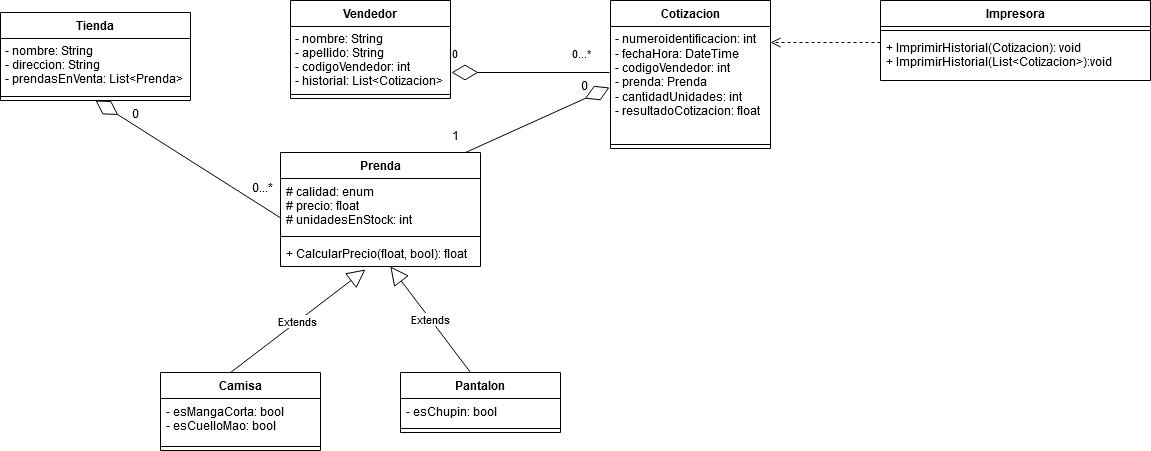

The diagram above was exported from draw.io. Its source (the exported page's mxGraphModel, read from the mxfile embedded in the PNG):
<mxGraphModel dx="1406" dy="319" grid="1" gridSize="10" guides="1" tooltips="1" connect="1" arrows="1" fold="1" page="1" pageScale="1" pageWidth="827" pageHeight="1169" math="0" shadow="0">
  <root>
    <mxCell id="0" />
    <mxCell id="1" parent="0" />
    <mxCell id="qZl653iouB7zJyaYZ9OR-1" value="Vendedor" style="swimlane;fontStyle=1;align=center;verticalAlign=top;childLayout=stackLayout;horizontal=1;startSize=26;horizontalStack=0;resizeParent=1;resizeParentMax=0;resizeLast=0;collapsible=1;marginBottom=0;" parent="1" vertex="1">
      <mxGeometry x="110" y="88" width="160" height="98" as="geometry" />
    </mxCell>
    <mxCell id="CmNZzpC0E72XI8nyxFf1-38" value="- nombre: String&#10;- apellido: String&#10;- codigoVendedor: int&#10;- historial: List&lt;Cotizacion&gt;" style="text;strokeColor=none;fillColor=none;align=left;verticalAlign=top;spacingLeft=4;spacingRight=4;overflow=hidden;rotatable=0;points=[[0,0.5],[1,0.5]];portConstraint=eastwest;spacing=1;" vertex="1" parent="qZl653iouB7zJyaYZ9OR-1">
      <mxGeometry y="26" width="160" height="64" as="geometry" />
    </mxCell>
    <mxCell id="qZl653iouB7zJyaYZ9OR-3" value="" style="line;strokeWidth=1;fillColor=none;align=left;verticalAlign=middle;spacingTop=-1;spacingLeft=3;spacingRight=3;rotatable=0;labelPosition=right;points=[];portConstraint=eastwest;" parent="qZl653iouB7zJyaYZ9OR-1" vertex="1">
      <mxGeometry y="90" width="160" height="8" as="geometry" />
    </mxCell>
    <mxCell id="qZl653iouB7zJyaYZ9OR-5" value="Cotizacion" style="swimlane;fontStyle=1;align=center;verticalAlign=top;childLayout=stackLayout;horizontal=1;startSize=26;horizontalStack=0;resizeParent=1;resizeParentMax=0;resizeLast=0;collapsible=1;marginBottom=0;" parent="1" vertex="1">
      <mxGeometry x="430" y="88" width="160" height="148" as="geometry" />
    </mxCell>
    <mxCell id="qZl653iouB7zJyaYZ9OR-6" value="- numeroidentificacion: int&lt;br&gt;- fechaHora: DateTime&lt;br&gt;- codigoVendedor: int&lt;br&gt;- prenda: Prenda&lt;br&gt;- cantidadUnidades: int&lt;br&gt;- resultadoCotizacion: float&lt;br&gt;" style="text;strokeColor=none;fillColor=none;align=left;verticalAlign=top;spacingLeft=4;spacingRight=4;overflow=hidden;rotatable=0;points=[[0,0.5],[1,0.5]];portConstraint=eastwest;spacing=1;html=1;" parent="qZl653iouB7zJyaYZ9OR-5" vertex="1">
      <mxGeometry y="26" width="160" height="114" as="geometry" />
    </mxCell>
    <mxCell id="qZl653iouB7zJyaYZ9OR-7" value="" style="line;strokeWidth=1;fillColor=none;align=left;verticalAlign=middle;spacingTop=-1;spacingLeft=3;spacingRight=3;rotatable=0;labelPosition=right;points=[];portConstraint=eastwest;" parent="qZl653iouB7zJyaYZ9OR-5" vertex="1">
      <mxGeometry y="140" width="160" height="8" as="geometry" />
    </mxCell>
    <mxCell id="qZl653iouB7zJyaYZ9OR-14" value="0...*" style="edgeLabel;resizable=0;html=1;align=left;verticalAlign=bottom;" parent="1" connectable="0" vertex="1">
      <mxGeometry x="390" y="150" as="geometry" />
    </mxCell>
    <mxCell id="CmNZzpC0E72XI8nyxFf1-6" value="0" style="edgeLabel;resizable=0;html=1;align=left;verticalAlign=bottom;" connectable="0" vertex="1" parent="1">
      <mxGeometry x="270" y="150" as="geometry" />
    </mxCell>
    <mxCell id="CmNZzpC0E72XI8nyxFf1-7" value="Tienda" style="swimlane;fontStyle=1;align=center;verticalAlign=top;childLayout=stackLayout;horizontal=1;startSize=26;horizontalStack=0;resizeParent=1;resizeParentMax=0;resizeLast=0;collapsible=1;marginBottom=0;" vertex="1" parent="1">
      <mxGeometry x="-180" y="100" width="190" height="88" as="geometry" />
    </mxCell>
    <mxCell id="CmNZzpC0E72XI8nyxFf1-8" value="- nombre: String&#10;- direccion: String&#10;- prendasEnVenta: List&lt;Prenda&gt;&#10;" style="text;strokeColor=none;fillColor=none;align=left;verticalAlign=top;spacingLeft=4;spacingRight=4;overflow=hidden;rotatable=0;points=[[0,0.5],[1,0.5]];portConstraint=eastwest;spacing=1;" vertex="1" parent="CmNZzpC0E72XI8nyxFf1-7">
      <mxGeometry y="26" width="190" height="54" as="geometry" />
    </mxCell>
    <mxCell id="CmNZzpC0E72XI8nyxFf1-9" value="" style="line;strokeWidth=1;fillColor=none;align=left;verticalAlign=middle;spacingTop=-1;spacingLeft=3;spacingRight=3;rotatable=0;labelPosition=right;points=[];portConstraint=eastwest;" vertex="1" parent="CmNZzpC0E72XI8nyxFf1-7">
      <mxGeometry y="80" width="190" height="8" as="geometry" />
    </mxCell>
    <mxCell id="CmNZzpC0E72XI8nyxFf1-11" value="Prenda" style="swimlane;fontStyle=1;align=center;verticalAlign=top;childLayout=stackLayout;horizontal=1;startSize=26;horizontalStack=0;resizeParent=1;resizeParentMax=0;resizeLast=0;collapsible=1;marginBottom=0;" vertex="1" parent="1">
      <mxGeometry x="100" y="240" width="200" height="114" as="geometry" />
    </mxCell>
    <mxCell id="CmNZzpC0E72XI8nyxFf1-12" value="# calidad: enum&#10;# precio: float&#10;# unidadesEnStock: int&#10;" style="text;strokeColor=none;fillColor=none;align=left;verticalAlign=top;spacingLeft=4;spacingRight=4;overflow=hidden;rotatable=0;points=[[0,0.5],[1,0.5]];portConstraint=eastwest;" vertex="1" parent="CmNZzpC0E72XI8nyxFf1-11">
      <mxGeometry y="26" width="200" height="54" as="geometry" />
    </mxCell>
    <mxCell id="CmNZzpC0E72XI8nyxFf1-13" value="" style="line;strokeWidth=1;fillColor=none;align=left;verticalAlign=middle;spacingTop=-1;spacingLeft=3;spacingRight=3;rotatable=0;labelPosition=right;points=[];portConstraint=eastwest;" vertex="1" parent="CmNZzpC0E72XI8nyxFf1-11">
      <mxGeometry y="80" width="200" height="8" as="geometry" />
    </mxCell>
    <mxCell id="CmNZzpC0E72XI8nyxFf1-14" value="+ CalcularPrecio(float, bool): float" style="text;strokeColor=none;fillColor=none;align=left;verticalAlign=top;spacingLeft=4;spacingRight=4;overflow=hidden;rotatable=0;points=[[0,0.5],[1,0.5]];portConstraint=eastwest;" vertex="1" parent="CmNZzpC0E72XI8nyxFf1-11">
      <mxGeometry y="88" width="200" height="26" as="geometry" />
    </mxCell>
    <mxCell id="CmNZzpC0E72XI8nyxFf1-15" value="Camisa" style="swimlane;fontStyle=1;align=center;verticalAlign=top;childLayout=stackLayout;horizontal=1;startSize=26;horizontalStack=0;resizeParent=1;resizeParentMax=0;resizeLast=0;collapsible=1;marginBottom=0;" vertex="1" parent="1">
      <mxGeometry x="-20" y="460" width="160" height="78" as="geometry" />
    </mxCell>
    <mxCell id="CmNZzpC0E72XI8nyxFf1-16" value="- esMangaCorta: bool&#10;- esCuelloMao: bool&#10;" style="text;strokeColor=none;fillColor=none;align=left;verticalAlign=top;spacingLeft=4;spacingRight=4;overflow=hidden;rotatable=0;points=[[0,0.5],[1,0.5]];portConstraint=eastwest;" vertex="1" parent="CmNZzpC0E72XI8nyxFf1-15">
      <mxGeometry y="26" width="160" height="44" as="geometry" />
    </mxCell>
    <mxCell id="CmNZzpC0E72XI8nyxFf1-17" value="" style="line;strokeWidth=1;fillColor=none;align=left;verticalAlign=middle;spacingTop=-1;spacingLeft=3;spacingRight=3;rotatable=0;labelPosition=right;points=[];portConstraint=eastwest;" vertex="1" parent="CmNZzpC0E72XI8nyxFf1-15">
      <mxGeometry y="70" width="160" height="8" as="geometry" />
    </mxCell>
    <mxCell id="CmNZzpC0E72XI8nyxFf1-19" value="Pantalon" style="swimlane;fontStyle=1;align=center;verticalAlign=top;childLayout=stackLayout;horizontal=1;startSize=26;horizontalStack=0;resizeParent=1;resizeParentMax=0;resizeLast=0;collapsible=1;marginBottom=0;" vertex="1" parent="1">
      <mxGeometry x="220" y="460" width="160" height="60" as="geometry" />
    </mxCell>
    <mxCell id="CmNZzpC0E72XI8nyxFf1-20" value="- esChupin: bool" style="text;strokeColor=none;fillColor=none;align=left;verticalAlign=top;spacingLeft=4;spacingRight=4;overflow=hidden;rotatable=0;points=[[0,0.5],[1,0.5]];portConstraint=eastwest;" vertex="1" parent="CmNZzpC0E72XI8nyxFf1-19">
      <mxGeometry y="26" width="160" height="26" as="geometry" />
    </mxCell>
    <mxCell id="CmNZzpC0E72XI8nyxFf1-21" value="" style="line;strokeWidth=1;fillColor=none;align=left;verticalAlign=middle;spacingTop=-1;spacingLeft=3;spacingRight=3;rotatable=0;labelPosition=right;points=[];portConstraint=eastwest;" vertex="1" parent="CmNZzpC0E72XI8nyxFf1-19">
      <mxGeometry y="52" width="160" height="8" as="geometry" />
    </mxCell>
    <mxCell id="CmNZzpC0E72XI8nyxFf1-25" value="Extends" style="endArrow=block;endSize=16;endFill=0;html=1;entryX=0.425;entryY=1.115;entryDx=0;entryDy=0;entryPerimeter=0;exitX=0.438;exitY=0;exitDx=0;exitDy=0;exitPerimeter=0;" edge="1" parent="1" source="CmNZzpC0E72XI8nyxFf1-15" target="CmNZzpC0E72XI8nyxFf1-14">
      <mxGeometry width="160" relative="1" as="geometry">
        <mxPoint x="-90" y="370" as="sourcePoint" />
        <mxPoint x="70" y="370" as="targetPoint" />
      </mxGeometry>
    </mxCell>
    <mxCell id="CmNZzpC0E72XI8nyxFf1-27" value="Extends" style="endArrow=block;endSize=16;endFill=0;html=1;exitX=0.438;exitY=0;exitDx=0;exitDy=0;exitPerimeter=0;" edge="1" parent="1" source="CmNZzpC0E72XI8nyxFf1-19" target="CmNZzpC0E72XI8nyxFf1-14">
      <mxGeometry width="160" relative="1" as="geometry">
        <mxPoint x="250" y="420" as="sourcePoint" />
        <mxPoint x="200" y="360" as="targetPoint" />
      </mxGeometry>
    </mxCell>
    <mxCell id="CmNZzpC0E72XI8nyxFf1-28" value="Impresora&#10;" style="swimlane;fontStyle=1;align=center;verticalAlign=top;childLayout=stackLayout;horizontal=1;startSize=26;horizontalStack=0;resizeParent=1;resizeParentMax=0;resizeLast=0;collapsible=1;marginBottom=0;" vertex="1" parent="1">
      <mxGeometry x="700" y="88" width="270" height="80" as="geometry" />
    </mxCell>
    <mxCell id="CmNZzpC0E72XI8nyxFf1-30" value="" style="line;strokeWidth=1;fillColor=none;align=left;verticalAlign=middle;spacingTop=-1;spacingLeft=3;spacingRight=3;rotatable=0;labelPosition=right;points=[];portConstraint=eastwest;" vertex="1" parent="CmNZzpC0E72XI8nyxFf1-28">
      <mxGeometry y="26" width="270" height="8" as="geometry" />
    </mxCell>
    <mxCell id="CmNZzpC0E72XI8nyxFf1-31" value="+ ImprimirHistorial(Cotizacion): void&#10;+ ImprimirHistorial(List&lt;Cotizacion&gt;):void&#10;" style="text;strokeColor=none;fillColor=none;align=left;verticalAlign=top;spacingLeft=4;spacingRight=4;overflow=hidden;rotatable=0;points=[[0,0.5],[1,0.5]];portConstraint=eastwest;" vertex="1" parent="CmNZzpC0E72XI8nyxFf1-28">
      <mxGeometry y="34" width="270" height="46" as="geometry" />
    </mxCell>
    <mxCell id="CmNZzpC0E72XI8nyxFf1-33" value="" style="html=1;verticalAlign=bottom;endArrow=open;dashed=1;endSize=8;exitX=0;exitY=0.174;exitDx=0;exitDy=0;exitPerimeter=0;" edge="1" parent="1" source="CmNZzpC0E72XI8nyxFf1-31">
      <mxGeometry relative="1" as="geometry">
        <mxPoint x="690" y="130" as="sourcePoint" />
        <mxPoint x="590" y="130" as="targetPoint" />
      </mxGeometry>
    </mxCell>
    <mxCell id="CmNZzpC0E72XI8nyxFf1-40" value="1" style="text;whiteSpace=wrap;html=1;" vertex="1" parent="1">
      <mxGeometry x="270" y="210" width="30" height="30" as="geometry" />
    </mxCell>
    <mxCell id="CmNZzpC0E72XI8nyxFf1-41" value="0" style="text;whiteSpace=wrap;html=1;" vertex="1" parent="1">
      <mxGeometry x="399" y="160" width="30" height="30" as="geometry" />
    </mxCell>
    <mxCell id="CmNZzpC0E72XI8nyxFf1-42" value="" style="endArrow=diamondThin;endFill=0;endSize=24;html=1;entryX=1;entryY=0.5;entryDx=0;entryDy=0;exitX=0.5;exitY=1;exitDx=0;exitDy=0;" edge="1" parent="1" source="CmNZzpC0E72XI8nyxFf1-40" target="CmNZzpC0E72XI8nyxFf1-41">
      <mxGeometry width="160" relative="1" as="geometry">
        <mxPoint x="240" y="210" as="sourcePoint" />
        <mxPoint x="400" y="210" as="targetPoint" />
      </mxGeometry>
    </mxCell>
    <mxCell id="CmNZzpC0E72XI8nyxFf1-43" value="" style="endArrow=diamondThin;endFill=0;endSize=24;html=1;entryX=0.5;entryY=1;entryDx=0;entryDy=0;exitX=0.003;exitY=0.735;exitDx=0;exitDy=0;exitPerimeter=0;" edge="1" parent="1" source="CmNZzpC0E72XI8nyxFf1-12" target="CmNZzpC0E72XI8nyxFf1-7">
      <mxGeometry width="160" relative="1" as="geometry">
        <mxPoint x="-100" y="260" as="sourcePoint" />
        <mxPoint x="60" y="260" as="targetPoint" />
      </mxGeometry>
    </mxCell>
    <mxCell id="CmNZzpC0E72XI8nyxFf1-44" value="0...*" style="text;whiteSpace=wrap;html=1;" vertex="1" parent="1">
      <mxGeometry x="70" y="262" width="30" height="30" as="geometry" />
    </mxCell>
    <mxCell id="CmNZzpC0E72XI8nyxFf1-45" value="0" style="text;whiteSpace=wrap;html=1;" vertex="1" parent="1">
      <mxGeometry x="-50" y="188" width="30" height="30" as="geometry" />
    </mxCell>
    <mxCell id="CmNZzpC0E72XI8nyxFf1-46" value="" style="endArrow=diamondThin;endFill=0;endSize=24;html=1;exitX=1;exitY=0;exitDx=0;exitDy=0;" edge="1" parent="1" source="CmNZzpC0E72XI8nyxFf1-41">
      <mxGeometry width="160" relative="1" as="geometry">
        <mxPoint x="340" y="100" as="sourcePoint" />
        <mxPoint x="271" y="160" as="targetPoint" />
      </mxGeometry>
    </mxCell>
  </root>
</mxGraphModel>